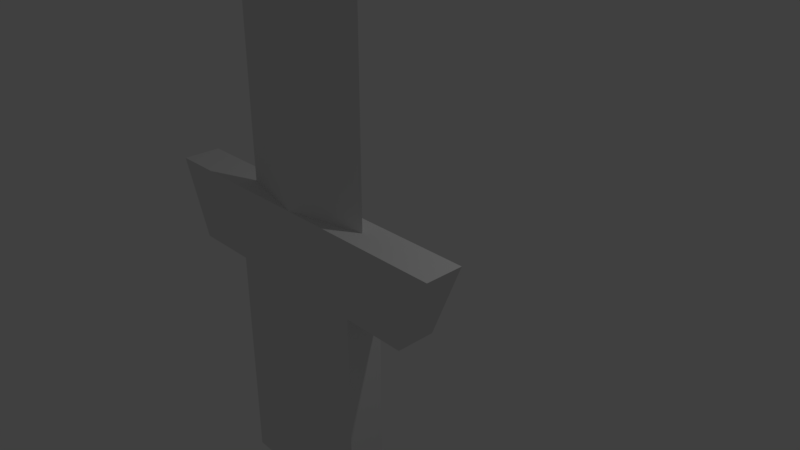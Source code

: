 # Source: sword.blend  (saved by Blender 2.79.0; exported with 4.5.12 LTS)
import bpy
from mathutils import Matrix  # noqa: F401  (used for matrix-valued properties, if any)

bpy.ops.wm.read_factory_settings(use_empty=True)
scene = bpy.context.scene
scene.name = 'Scene'

# ---- collections
col_collection_1 = bpy.data.collections.new('Collection 1'); scene.collection.children.link(col_collection_1)

# ---- materials (node trees are filled in below, after node groups)
mat_material = bpy.data.materials.new('Material')
mat_material.alpha_threshold = 0.0
mat_material.use_transparent_shadow = False
mat_material.roughness = 0.5
mat_material.line_color = (0.0, 0.0, 0.0, 1.0)

# ---- material node trees

# ---- world
world_world = bpy.data.worlds.new('World'); scene.world = world_world
world_world.color = (0.05088, 0.05088, 0.05088)
world_world.use_sun_shadow = False
world_world.sun_shadow_jitter_overblur = 0.0
world_world.cycles.sampling_method = 'MANUAL'

# ---- cameras
cam_camera = bpy.data.cameras.new('Camera')
cam_camera.clip_end = 100.0
cam_camera.lens = 35.0
cam_camera.sensor_width = 32.0
cam_camera.sensor_height = 18.0
cam_camera.ortho_scale = 7.314
cam_camera.dof.focus_distance = 0.0
cam_camera.dof.aperture_fstop = 128.0

# ---- lights
light_lamp = bpy.data.lights.new('Lamp', 'POINT')
light_lamp.transmission_factor = 0.0
light_lamp.cutoff_distance = 30.0
light_lamp.energy = 100.0
light_lamp.shadow_buffer_clip_start = 1.001
light_lamp.shadow_soft_size = 0.1
light_lamp.shadow_maximum_resolution = 0.006
light_lamp.use_absolute_resolution = True

# ---- meshes
me_cube = bpy.data.meshes.new('Cube')
me_cube.from_pydata([(0.0, 0.0, 0.0), (2.25, -0.25, 1.0), (1.0, -0.25, -3.0), (2.25, 0.0, 1.0), (5.96e-08, -0.25, 1.0), (0.0, 0.0, 0.0), (0.0, -0.25, 0.0), (1.0, -0.25, 0.0), (1.0, 0.0, 0.0), (1.0, 1.192e-07, -3.0), (1.0, 0.0, 1.0), (0.0, -0.25, -3.0), (0.0, 1.192e-07, -3.0), (1.847, 0.0, 0.0), (2.25, 0.0, 1.0), (5.96e-08, -0.25, 11.0), (1.0, -0.25, 1.0), (1.0, 0.0, 11.0), (5.96e-08, 0.0, 12.46), (5.96e-08, 0.0, 12.46), (1.847, -0.25, 0.0)], [(14, 3)], [(13, 20, 7, 8), (6, 11, 2, 7), (2, 11, 12, 9), (4, 6, 7, 16), (9, 8, 7, 2), (7, 20, 1, 16), (4, 10, 17, 15), (6, 0, 5), (15, 17, 19), (17, 18, 19), (1, 3, 10, 16), (16, 10, 4), (14, 1, 20, 13)])
_uv = me_cube.uv_layers.new(name='UVMap')
_uv.uv.foreach_set('vector', [0.1988, 0.3352, 0.177, 0.3352, 0.177, 0.2614, 0.1988, 0.2614, 0.08989, 0.2614, 0.08989, 7.467e-05, 0.177, 7.467e-05, 0.177, 0.2614, 0.286, 0.1178, 0.1989, 0.1178, 0.1989, 0.09602, 0.286, 0.09602, 0.1989, 0.08708, 0.2028, 7.463e-05, 0.2898, 0.003983, 0.2859, 0.09099, 0.1988, 7.463e-05, 0.1988, 0.2614, 0.177, 0.2614, 0.177, 7.467e-05, 0.2898, 0.003983, 0.3636, 0.007294, 0.3947, 0.09588, 0.2859, 0.09099, 7.463e-05, 7.467e-05, 0.08974, 7.463e-05, 0.08974, 0.87, 7.523e-05, 0.87, 0.1989, 0.1183, 0.2218, 0.1179, 0.2218, 0.1183, 7.523e-05, 0.87, 0.08974, 0.87, 0.00535, 0.9985, 0.08974, 0.87, 0.007593, 0.9999, 0.00535, 0.9985, 0.2859, 0.3571, 0.2859, 0.3353, 0.177, 0.3353, 0.177, 0.3571, 0.177, 0.3571, 0.177, 0.3353, 0.08989, 0.3571, 0.4152, 0.08866, 0.3947, 0.09588, 0.3636, 0.007294, 0.3841, 7.463e-05])
me_cube.materials.append(mat_material)
me_cube.use_remesh_preserve_volume = False
me_cube.use_remesh_preserve_attributes = False
me_cube.use_mirror_vertex_groups = False
me_cube.update()

# ---- objects
ob_cube = bpy.data.objects.new('Cube', me_cube)
ob_lamp = bpy.data.objects.new('Lamp', light_lamp)
ob_camera = bpy.data.objects.new('Camera', cam_camera)

# ---- transforms, parenting, visibility, modifiers, constraints
ob_cube.location = (-1.788e-07, -0.9633, 0.0)
ob_cube.lock_rotations_4d = False
ob_cube.empty_display_type = 'ARROWS'
ob_cube.lineart.crease_threshold = 0.0
_m = ob_cube.modifiers.new('Mirror', 'MIRROR')
_m.use_axis = (True, True, False)
ob_lamp.location = (4.076, 1.005, 5.904)
ob_lamp.rotation_euler = (0.6503, 0.05522, 1.866)
ob_lamp.lock_rotations_4d = False
ob_lamp.empty_display_type = 'ARROWS'
ob_lamp.color = (0.0, 0.0, 0.0, 0.0)
ob_lamp.lineart.crease_threshold = 0.0
ob_camera.location = (7.481, -6.508, 5.344)
ob_camera.rotation_euler = (1.109, 0.0, 0.8149)
ob_camera.lock_rotations_4d = False
ob_camera.empty_display_type = 'ARROWS'
ob_camera.color = (0.0, 0.0, 0.0, 0.0)
ob_camera.display_type = 'WIRE'
ob_camera.lineart.crease_threshold = 0.0

# ---- collection membership
col_collection_1.objects.link(ob_cube)
col_collection_1.objects.link(ob_lamp)
col_collection_1.objects.link(ob_camera)

# ---- scene / render settings (as saved in the file)
scene.camera = ob_camera
scene.frame_start = 1; scene.frame_end = 250; scene.frame_set(1)
scene.render.engine = 'BLENDER_EEVEE_NEXT'
scene.render.resolution_percentage = 50
scene.render.dither_intensity = 0.0
scene.cycles.use_denoising = False
scene.cycles.samples = 128
scene.cycles.sampling_pattern = 'TABULATED_SOBOL'
scene.cycles.use_adaptive_sampling = False
scene.cycles.use_light_tree = False
scene.cycles.blur_glossy = 0.0
scene.cycles.sample_clamp_indirect = 0.0
scene.view_settings.view_transform = 'Standard'
bpy.context.view_layer.update()
